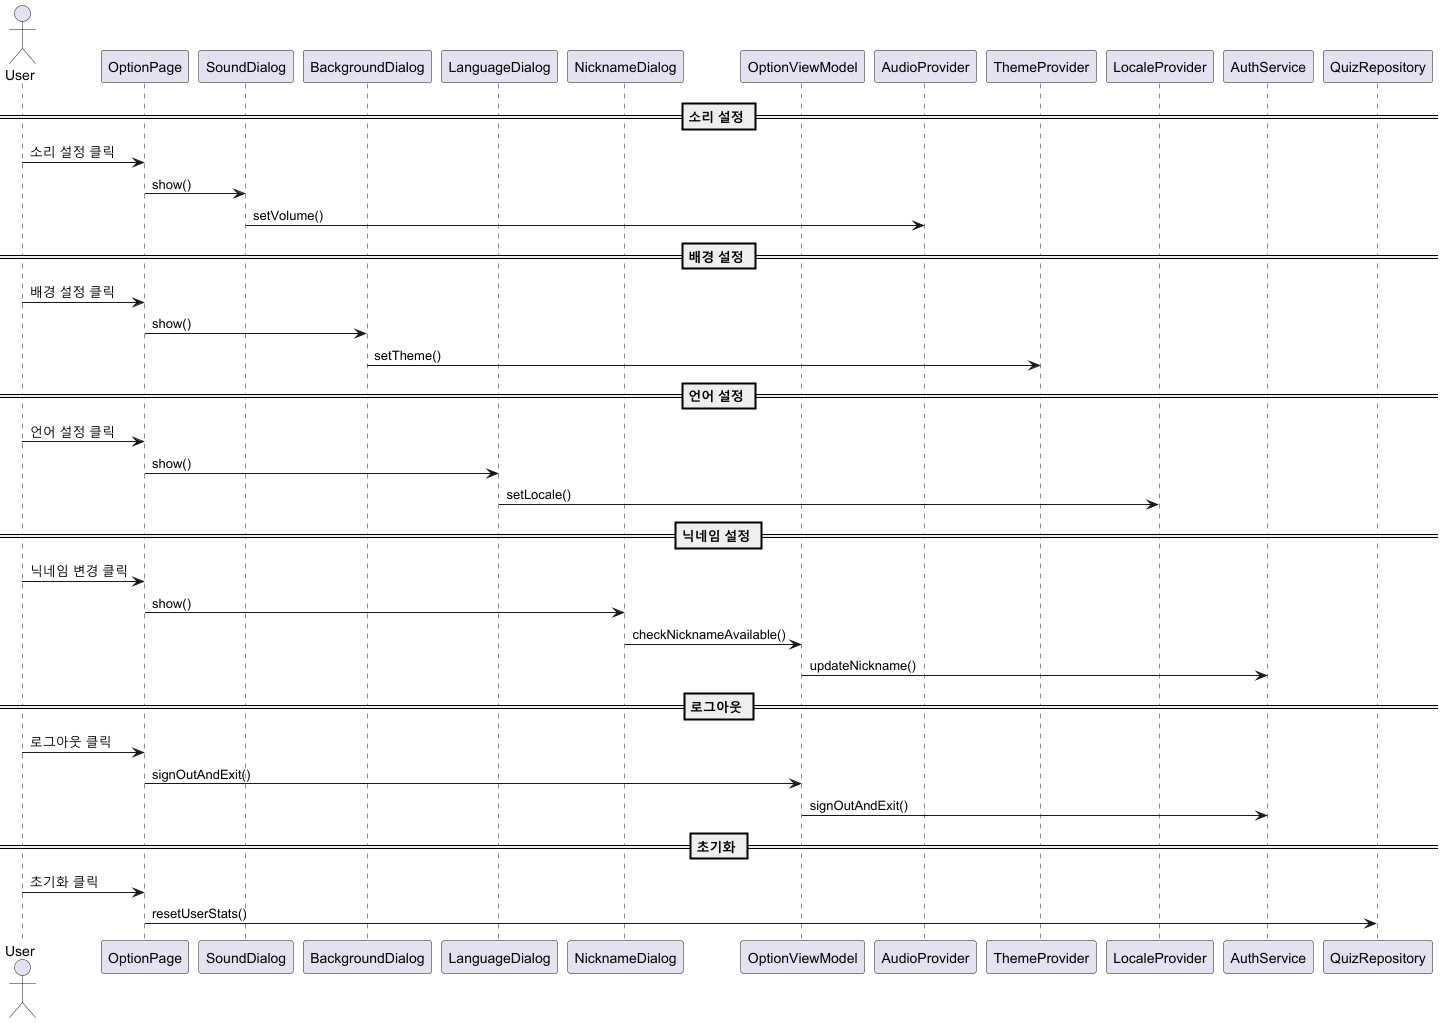

The diagram above was rendered by PlantUML. Its source (embedded in the PNG):
@startuml
actor User
participant OptionPage
participant SoundDialog
participant BackgroundDialog
participant LanguageDialog
participant NicknameDialog
participant OptionViewModel
participant AudioProvider
participant ThemeProvider
participant LocaleProvider
participant AuthService
participant QuizRepository

== 소리 설정 ==
User -> OptionPage: 소리 설정 클릭
OptionPage -> SoundDialog: show()
SoundDialog -> AudioProvider: setVolume()

== 배경 설정 ==
User -> OptionPage: 배경 설정 클릭
OptionPage -> BackgroundDialog: show()
BackgroundDialog -> ThemeProvider: setTheme()

== 언어 설정 ==
User -> OptionPage: 언어 설정 클릭
OptionPage -> LanguageDialog: show()
LanguageDialog -> LocaleProvider: setLocale()

== 닉네임 설정 ==
User -> OptionPage: 닉네임 변경 클릭
OptionPage -> NicknameDialog: show()
NicknameDialog -> OptionViewModel: checkNicknameAvailable()
OptionViewModel -> AuthService: updateNickname()

== 로그아웃 ==
User -> OptionPage: 로그아웃 클릭
OptionPage -> OptionViewModel: signOutAndExit()
OptionViewModel -> AuthService: signOutAndExit()

== 초기화 ==
User -> OptionPage: 초기화 클릭
OptionPage -> QuizRepository: resetUserStats()

@enduml